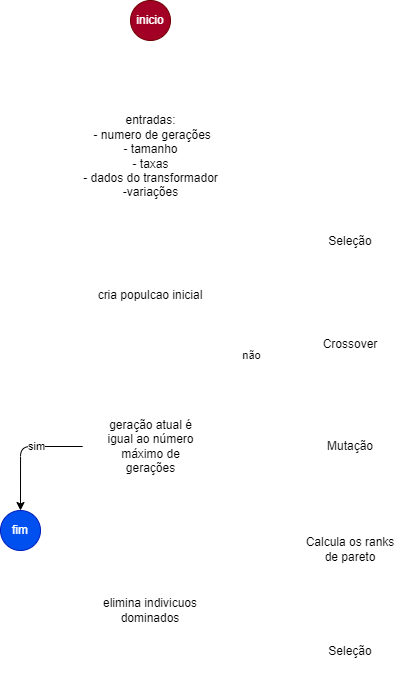

The diagram above was exported from draw.io. Its source (the exported page's mxGraphModel, read from the mxfile embedded in the PNG):
<mxGraphModel dx="435" dy="306" grid="1" gridSize="10" guides="1" tooltips="1" connect="1" arrows="1" fold="1" page="1" pageScale="1" pageWidth="850" pageHeight="1100" math="0" shadow="0">
  <root>
    <mxCell id="0" />
    <mxCell id="1" parent="0" />
    <mxCell id="41" style="edgeStyle=orthogonalEdgeStyle;html=1;entryX=0.5;entryY=0;entryDx=0;entryDy=0;strokeColor=#FFFFFF;" edge="1" parent="1" source="6" target="11">
      <mxGeometry relative="1" as="geometry" />
    </mxCell>
    <mxCell id="6" value="cria populcao inicial" style="rounded=1;whiteSpace=wrap;html=1;fillColor=none;strokeColor=#FFFFFF;" vertex="1" parent="1">
      <mxGeometry x="130" y="310" width="140" height="70" as="geometry" />
    </mxCell>
    <mxCell id="40" value="" style="edgeStyle=orthogonalEdgeStyle;html=1;strokeColor=#FFFFFF;" edge="1" parent="1" source="9" target="37">
      <mxGeometry relative="1" as="geometry" />
    </mxCell>
    <mxCell id="9" value="inicio" style="ellipse;whiteSpace=wrap;html=1;aspect=fixed;strokeColor=#6F0000;fillColor=#a20025;fontColor=#ffffff;" vertex="1" parent="1">
      <mxGeometry x="180" y="50" width="40" height="40" as="geometry" />
    </mxCell>
    <mxCell id="16" style="edgeStyle=orthogonalEdgeStyle;html=1;entryX=0.5;entryY=0;entryDx=0;entryDy=0;" edge="1" parent="1" source="11" target="15">
      <mxGeometry relative="1" as="geometry" />
    </mxCell>
    <mxCell id="17" value="sim" style="edgeLabel;html=1;align=center;verticalAlign=middle;resizable=0;points=[];" vertex="1" connectable="0" parent="16">
      <mxGeometry x="-0.2697" relative="1" as="geometry">
        <mxPoint as="offset" />
      </mxGeometry>
    </mxCell>
    <mxCell id="34" style="edgeStyle=orthogonalEdgeStyle;html=1;entryX=0;entryY=0.5;entryDx=0;entryDy=0;strokeColor=#FFFFFF;" edge="1" parent="1" source="11" target="21">
      <mxGeometry relative="1" as="geometry">
        <Array as="points">
          <mxPoint x="300" y="496" />
          <mxPoint x="300" y="291" />
        </Array>
      </mxGeometry>
    </mxCell>
    <mxCell id="35" value="não" style="edgeLabel;html=1;align=center;verticalAlign=middle;resizable=0;points=[];" vertex="1" connectable="0" parent="34">
      <mxGeometry x="-0.1376" y="-1" relative="1" as="geometry">
        <mxPoint as="offset" />
      </mxGeometry>
    </mxCell>
    <mxCell id="11" value="geração atual é &lt;br&gt;igual ao número &lt;br&gt;máximo de &lt;br&gt;gerações" style="rhombus;whiteSpace=wrap;html=1;strokeColor=#FFFFFF;fillColor=none;" vertex="1" parent="1">
      <mxGeometry x="132.5" y="421" width="135" height="150" as="geometry" />
    </mxCell>
    <mxCell id="15" value="fim" style="ellipse;whiteSpace=wrap;html=1;aspect=fixed;fillColor=#0050ef;fontColor=#ffffff;strokeColor=#001DBC;" vertex="1" parent="1">
      <mxGeometry x="50" y="560" width="40" height="40" as="geometry" />
    </mxCell>
    <mxCell id="42" style="edgeStyle=orthogonalEdgeStyle;html=1;entryX=0.5;entryY=1;entryDx=0;entryDy=0;strokeColor=#FFFFFF;" edge="1" parent="1" source="28" target="11">
      <mxGeometry relative="1" as="geometry" />
    </mxCell>
    <mxCell id="28" value="elimina indivicuos dominados" style="rounded=1;whiteSpace=wrap;html=1;fillColor=none;strokeColor=#FFFFFF;" vertex="1" parent="1">
      <mxGeometry x="140" y="630" width="120" height="60" as="geometry" />
    </mxCell>
    <mxCell id="33" value="" style="group" vertex="1" connectable="0" parent="1">
      <mxGeometry x="340" y="261" width="120" height="470" as="geometry" />
    </mxCell>
    <mxCell id="18" value="Crossover" style="shape=parallelogram;perimeter=parallelogramPerimeter;whiteSpace=wrap;html=1;fixedSize=1;strokeColor=#FFFFFF;fillColor=none;" vertex="1" parent="33">
      <mxGeometry y="103" width="120" height="60" as="geometry" />
    </mxCell>
    <mxCell id="19" value="Mutação" style="shape=parallelogram;perimeter=parallelogramPerimeter;whiteSpace=wrap;html=1;fixedSize=1;strokeColor=#FFFFFF;fillColor=none;" vertex="1" parent="33">
      <mxGeometry y="205" width="120" height="60" as="geometry" />
    </mxCell>
    <mxCell id="20" style="edgeStyle=orthogonalEdgeStyle;html=1;strokeColor=#FFFFFF;" edge="1" parent="33" source="18" target="19">
      <mxGeometry relative="1" as="geometry" />
    </mxCell>
    <mxCell id="22" style="edgeStyle=orthogonalEdgeStyle;html=1;entryX=0.5;entryY=0;entryDx=0;entryDy=0;strokeColor=#FFFFFF;" edge="1" parent="33" source="21" target="18">
      <mxGeometry relative="1" as="geometry" />
    </mxCell>
    <mxCell id="21" value="Seleção" style="shape=parallelogram;perimeter=parallelogramPerimeter;whiteSpace=wrap;html=1;fixedSize=1;strokeColor=#FFFFFF;fillColor=none;" vertex="1" parent="33">
      <mxGeometry width="120" height="60" as="geometry" />
    </mxCell>
    <mxCell id="25" value="Calcula os ranks&lt;br&gt;de pareto" style="shape=parallelogram;perimeter=parallelogramPerimeter;whiteSpace=wrap;html=1;fixedSize=1;strokeColor=#FFFFFF;fillColor=none;" vertex="1" parent="33">
      <mxGeometry y="308" width="120" height="60" as="geometry" />
    </mxCell>
    <mxCell id="26" style="edgeStyle=orthogonalEdgeStyle;html=1;strokeColor=#FFFFFF;" edge="1" parent="33" source="19" target="25">
      <mxGeometry relative="1" as="geometry" />
    </mxCell>
    <mxCell id="31" value="Seleção" style="shape=parallelogram;perimeter=parallelogramPerimeter;whiteSpace=wrap;html=1;fixedSize=1;strokeColor=#FFFFFF;fillColor=none;" vertex="1" parent="33">
      <mxGeometry y="410" width="120" height="60" as="geometry" />
    </mxCell>
    <mxCell id="32" style="edgeStyle=orthogonalEdgeStyle;html=1;strokeColor=#FFFFFF;" edge="1" parent="33" source="25" target="31">
      <mxGeometry relative="1" as="geometry" />
    </mxCell>
    <mxCell id="36" style="edgeStyle=orthogonalEdgeStyle;html=1;entryX=1;entryY=0.5;entryDx=0;entryDy=0;strokeColor=#FFFFFF;" edge="1" parent="1" source="31" target="28">
      <mxGeometry relative="1" as="geometry" />
    </mxCell>
    <mxCell id="39" value="" style="edgeStyle=orthogonalEdgeStyle;html=1;strokeColor=#FFFFFF;" edge="1" parent="1" source="37" target="6">
      <mxGeometry relative="1" as="geometry" />
    </mxCell>
    <mxCell id="37" value="entradas:&lt;br&gt;&lt;span style=&quot;background-color: initial;&quot;&gt;&amp;nbsp;- numero de gerações&lt;br&gt;&lt;/span&gt;&lt;span style=&quot;background-color: initial;&quot;&gt;- tamanho&lt;br&gt;- taxas&lt;br&gt;- dados do transformador&lt;br&gt;-variações&lt;/span&gt;" style="rounded=1;whiteSpace=wrap;html=1;strokeColor=#FFFFFF;fillColor=none;" vertex="1" parent="1">
      <mxGeometry x="97.5" y="151" width="205" height="110" as="geometry" />
    </mxCell>
  </root>
</mxGraphModel>